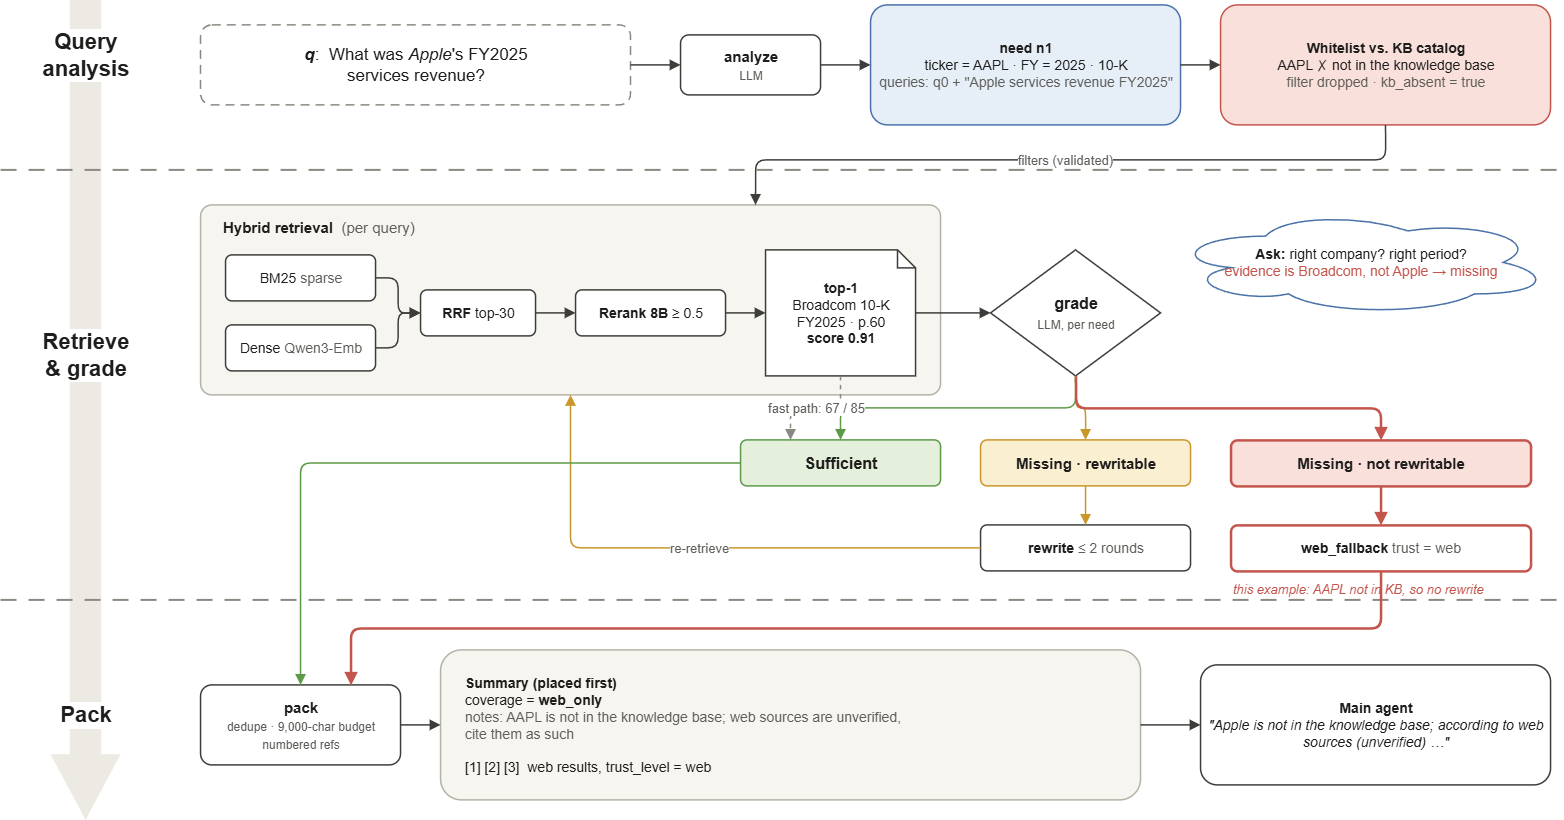

The diagram above was exported from draw.io. Its source (the exported page's mxGraphModel, read from the mxfile embedded in the PNG):
<mxGraphModel dx="1814" dy="968" grid="1" gridSize="10" guides="1" tooltips="1" connect="1" arrows="1" fold="1" page="1" pageScale="1" pageWidth="1600" pageHeight="880" background="#FFFFFF" math="0" shadow="0">
  <root>
    <mxCell id="0" />
    <mxCell id="1" parent="0" />
    <mxCell id="c2" parent="1" style="shape=singleArrow;direction=south;arrowWidth=0.45;arrowSize=0.08;html=1;fillColor=#ECEAE3;strokeColor=none;" value="" vertex="1">
      <mxGeometry height="820" width="70" x="70" y="40" as="geometry" />
    </mxCell>
    <mxCell id="c3" parent="1" style="text;html=1;whiteSpace=wrap;fontSize=22;fontColor=#1F1E1D;fontFamily=Helvetica;fontStyle=1;align=center;verticalAlign=middle;labelBackgroundColor=#FFFFFF;" value="Query&lt;br&gt;analysis" vertex="1">
      <mxGeometry height="70" width="170" x="20" y="60" as="geometry" />
    </mxCell>
    <mxCell id="c4" parent="1" style="text;html=1;whiteSpace=wrap;fontSize=22;fontColor=#1F1E1D;fontFamily=Helvetica;fontStyle=1;align=center;verticalAlign=middle;labelBackgroundColor=#FFFFFF;" value="Retrieve&lt;br&gt;&amp;amp; grade" vertex="1">
      <mxGeometry height="70" width="170" x="20" y="360" as="geometry" />
    </mxCell>
    <mxCell id="c5" parent="1" style="text;html=1;whiteSpace=wrap;fontSize=22;fontColor=#1F1E1D;fontFamily=Helvetica;fontStyle=1;align=center;verticalAlign=middle;labelBackgroundColor=#FFFFFF;" value="Pack" vertex="1">
      <mxGeometry height="70" width="170" x="20" y="720" as="geometry" />
    </mxCell>
    <mxCell id="c6" edge="1" parent="1" style="endArrow=none;html=1;dashed=1;dashPattern=8 6;strokeColor=#8A8880;strokeWidth=2;">
      <mxGeometry relative="1" as="geometry">
        <mxPoint x="20" y="210" as="sourcePoint" />
        <mxPoint x="1580" y="210" as="targetPoint" />
      </mxGeometry>
    </mxCell>
    <mxCell id="c7" edge="1" parent="1" style="endArrow=none;html=1;dashed=1;dashPattern=8 6;strokeColor=#8A8880;strokeWidth=2;">
      <mxGeometry relative="1" as="geometry">
        <mxPoint x="20" y="640" as="sourcePoint" />
        <mxPoint x="1580" y="640" as="targetPoint" />
      </mxGeometry>
    </mxCell>
    <mxCell id="c8" parent="1" style="rounded=1;whiteSpace=wrap;html=1;arcSize=14;fillColor=#FFFFFF;strokeColor=#3D3D3A;strokeWidth=1.5;fontSize=17;align=center;spacing=8;fontFamily=Helvetica;fontColor=#1F1E1D;dashed=1;dashPattern=6 4;strokeColor=#8A8880;" value="&lt;b&gt;&lt;i&gt;q&lt;/i&gt;&lt;/b&gt;:&amp;nbsp; What was &lt;i&gt;Apple&lt;/i&gt;'s FY2025&lt;br&gt;services revenue?" vertex="1">
      <mxGeometry height="80" width="430" x="220" y="65" as="geometry" />
    </mxCell>
    <mxCell id="c9" parent="1" style="rounded=1;whiteSpace=wrap;html=1;arcSize=14;fillColor=#FFFFFF;strokeColor=#3D3D3A;strokeWidth=1.5;fontSize=15;align=center;spacing=8;fontFamily=Helvetica;fontColor=#1F1E1D;" value="&lt;b&gt;analyze&lt;/b&gt;&lt;br&gt;&lt;font style='font-size:12px' color='#5E5D59'&gt;LLM&lt;/font&gt;" vertex="1">
      <mxGeometry height="60" width="140" x="700" y="75" as="geometry" />
    </mxCell>
    <mxCell id="c10" parent="1" style="rounded=1;whiteSpace=wrap;html=1;arcSize=14;fillColor=#E6EEF8;strokeColor=#4A72A8;strokeWidth=1.5;fontSize=14;align=center;spacing=8;fontFamily=Helvetica;fontColor=#1F1E1D;" value="&lt;b&gt;need n1&lt;/b&gt;&lt;br&gt;ticker = AAPL · FY = 2025 · 10-K&lt;br&gt;&lt;font color='#5E5D59'&gt;queries: q0 + &amp;quot;Apple services revenue FY2025&amp;quot;&lt;/font&gt;" vertex="1">
      <mxGeometry height="120" width="310" x="890" y="45" as="geometry" />
    </mxCell>
    <mxCell id="c11" parent="1" style="rounded=1;whiteSpace=wrap;html=1;arcSize=14;fillColor=#F9E0DA;strokeColor=#C4554D;strokeWidth=1.5;fontSize=14;align=center;spacing=8;fontFamily=Helvetica;fontColor=#1F1E1D;" value="&lt;b&gt;Whitelist vs. KB catalog&lt;/b&gt;&lt;br&gt;AAPL ✗ not in the knowledge base&lt;br&gt;&lt;font color='#5E5D59'&gt;filter dropped · kb_absent = true&lt;/font&gt;" vertex="1">
      <mxGeometry height="120" width="330" x="1240" y="45" as="geometry" />
    </mxCell>
    <mxCell id="c12" edge="1" parent="1" source="c8" style="edgeStyle=orthogonalEdgeStyle;rounded=1;html=1;endArrow=block;endFill=1;endSize=7;strokeColor=#3D3D3A;strokeWidth=1.5;fontSize=13;fontColor=#5E5D59;fontFamily=Helvetica;labelBackgroundColor=#FFFFFF;" target="c9" value="">
      <mxGeometry relative="1" as="geometry" />
    </mxCell>
    <mxCell id="c13" edge="1" parent="1" source="c9" style="edgeStyle=orthogonalEdgeStyle;rounded=1;html=1;endArrow=block;endFill=1;endSize=7;strokeColor=#3D3D3A;strokeWidth=1.5;fontSize=13;fontColor=#5E5D59;fontFamily=Helvetica;labelBackgroundColor=#FFFFFF;" target="c10" value="">
      <mxGeometry relative="1" as="geometry" />
    </mxCell>
    <mxCell id="c14" edge="1" parent="1" source="c10" style="edgeStyle=orthogonalEdgeStyle;rounded=1;html=1;endArrow=block;endFill=1;endSize=7;strokeColor=#3D3D3A;strokeWidth=1.5;fontSize=13;fontColor=#5E5D59;fontFamily=Helvetica;labelBackgroundColor=#FFFFFF;" target="c11" value="">
      <mxGeometry relative="1" as="geometry" />
    </mxCell>
    <mxCell id="c15" parent="1" style="rounded=1;whiteSpace=wrap;html=1;arcSize=14;fillColor=#F7F5EF;strokeColor=#B4B2A7;strokeWidth=1.5;fontSize=14;align=center;spacing=8;fontFamily=Helvetica;fontColor=#1F1E1D;arcSize=6;" value="" vertex="1">
      <mxGeometry height="190" width="740" x="220" y="245" as="geometry" />
    </mxCell>
    <mxCell id="c16" parent="1" style="text;html=1;whiteSpace=wrap;fontSize=15;fontColor=#1F1E1D;fontFamily=Helvetica;" value="&lt;b&gt;Hybrid retrieval&lt;/b&gt;&amp;nbsp; &lt;font color='#5E5D59'&gt;(per query)&lt;/font&gt;" vertex="1">
      <mxGeometry height="28" width="400" x="240" y="252" as="geometry" />
    </mxCell>
    <mxCell id="c17" parent="1" style="rounded=1;whiteSpace=wrap;html=1;arcSize=14;fillColor=#FFFFFF;strokeColor=#3D3D3A;strokeWidth=1.5;fontSize=14;align=center;spacing=8;fontFamily=Helvetica;fontColor=#1F1E1D;" value="BM25 &lt;font color='#5E5D59'&gt;sparse&lt;/font&gt;" vertex="1">
      <mxGeometry height="46" width="150" x="245" y="295" as="geometry" />
    </mxCell>
    <mxCell id="c18" parent="1" style="rounded=1;whiteSpace=wrap;html=1;arcSize=14;fillColor=#FFFFFF;strokeColor=#3D3D3A;strokeWidth=1.5;fontSize=14;align=center;spacing=8;fontFamily=Helvetica;fontColor=#1F1E1D;" value="Dense &lt;font color='#5E5D59'&gt;Qwen3-Emb&lt;/font&gt;" vertex="1">
      <mxGeometry height="46" width="150" x="245" y="365" as="geometry" />
    </mxCell>
    <mxCell id="c19" parent="1" style="rounded=1;whiteSpace=wrap;html=1;arcSize=14;fillColor=#FFFFFF;strokeColor=#3D3D3A;strokeWidth=1.5;fontSize=14;align=center;spacing=8;fontFamily=Helvetica;fontColor=#1F1E1D;" value="&lt;b&gt;RRF&lt;/b&gt; top-30" vertex="1">
      <mxGeometry height="46" width="115" x="440" y="330" as="geometry" />
    </mxCell>
    <mxCell id="c20" parent="1" style="rounded=1;whiteSpace=wrap;html=1;arcSize=14;fillColor=#FFFFFF;strokeColor=#3D3D3A;strokeWidth=1.5;fontSize=14;align=center;spacing=8;fontFamily=Helvetica;fontColor=#1F1E1D;" value="&lt;b&gt;Rerank 8B&lt;/b&gt; ≥ 0.5" vertex="1">
      <mxGeometry height="46" width="150" x="595" y="330" as="geometry" />
    </mxCell>
    <mxCell id="c21" parent="1" style="shape=note;whiteSpace=wrap;html=1;size=18;fillColor=#FFFFFF;strokeColor=#3D3D3A;strokeWidth=1.5;fontSize=14;fontFamily=Helvetica;fontColor=#1F1E1D;" value="&lt;b&gt;top-1&lt;/b&gt;&lt;br&gt;Broadcom 10-K&lt;br&gt;FY2025 · p.60&lt;br&gt;&lt;b&gt;score 0.91&lt;/b&gt;" vertex="1">
      <mxGeometry height="126" width="150" x="785" y="290" as="geometry" />
    </mxCell>
    <mxCell id="c22" edge="1" parent="1" source="c17" style="edgeStyle=orthogonalEdgeStyle;rounded=1;html=1;endArrow=block;endFill=1;endSize=7;strokeColor=#3D3D3A;strokeWidth=1.5;fontSize=13;fontColor=#5E5D59;fontFamily=Helvetica;labelBackgroundColor=#FFFFFF;" target="c19" value="">
      <mxGeometry relative="1" as="geometry" />
    </mxCell>
    <mxCell id="c23" edge="1" parent="1" source="c18" style="edgeStyle=orthogonalEdgeStyle;rounded=1;html=1;endArrow=block;endFill=1;endSize=7;strokeColor=#3D3D3A;strokeWidth=1.5;fontSize=13;fontColor=#5E5D59;fontFamily=Helvetica;labelBackgroundColor=#FFFFFF;" target="c19" value="">
      <mxGeometry relative="1" as="geometry" />
    </mxCell>
    <mxCell id="c24" edge="1" parent="1" source="c19" style="edgeStyle=orthogonalEdgeStyle;rounded=1;html=1;endArrow=block;endFill=1;endSize=7;strokeColor=#3D3D3A;strokeWidth=1.5;fontSize=13;fontColor=#5E5D59;fontFamily=Helvetica;labelBackgroundColor=#FFFFFF;" target="c20" value="">
      <mxGeometry relative="1" as="geometry" />
    </mxCell>
    <mxCell id="c25" edge="1" parent="1" source="c20" style="edgeStyle=orthogonalEdgeStyle;rounded=1;html=1;endArrow=block;endFill=1;endSize=7;strokeColor=#3D3D3A;strokeWidth=1.5;fontSize=13;fontColor=#5E5D59;fontFamily=Helvetica;labelBackgroundColor=#FFFFFF;" target="c21" value="">
      <mxGeometry relative="1" as="geometry" />
    </mxCell>
    <mxCell id="c26" edge="1" parent="1" source="c11" style="edgeStyle=orthogonalEdgeStyle;rounded=1;html=1;endArrow=block;endFill=1;endSize=7;strokeColor=#3D3D3A;strokeWidth=1.5;fontSize=13;fontColor=#5E5D59;fontFamily=Helvetica;labelBackgroundColor=#FFFFFF;exitX=0.5;exitY=1;entryX=0.75;entryY=0;" target="c15" value="filters (validated)">
      <mxGeometry relative="1" as="geometry">
        <Array as="points">
          <mxPoint x="1405" y="200" />
          <mxPoint x="775" y="200" />
        </Array>
      </mxGeometry>
    </mxCell>
    <mxCell id="c27" parent="1" style="rhombus;whiteSpace=wrap;html=1;fillColor=#FFFFFF;strokeColor=#3D3D3A;strokeWidth=1.5;fontSize=16;fontFamily=Helvetica;fontColor=#1F1E1D;" value="&lt;b&gt;grade&lt;/b&gt;&lt;br&gt;&lt;font style='font-size:12px' color='#5E5D59'&gt;LLM, per need&lt;/font&gt;" vertex="1">
      <mxGeometry height="126" width="170" x="1010" y="290" as="geometry" />
    </mxCell>
    <mxCell id="c28" parent="1" style="ellipse;shape=cloud;whiteSpace=wrap;html=1;fillColor=#FFFFFF;strokeColor=#4A72A8;strokeWidth=1.5;fontSize=14;fontFamily=Helvetica;fontColor=#1F1E1D;" value="&lt;b&gt;Ask:&lt;/b&gt; right company? right period?&lt;br&gt;&lt;font color='#C4554D'&gt;evidence is Broadcom, not Apple → missing&lt;/font&gt;" vertex="1">
      <mxGeometry height="105" width="380" x="1190" y="250" as="geometry" />
    </mxCell>
    <mxCell id="c29" edge="1" parent="1" source="c21" style="edgeStyle=orthogonalEdgeStyle;rounded=1;html=1;endArrow=block;endFill=1;endSize=7;strokeColor=#3D3D3A;strokeWidth=1.5;fontSize=13;fontColor=#5E5D59;fontFamily=Helvetica;labelBackgroundColor=#FFFFFF;" target="c27" value="">
      <mxGeometry relative="1" as="geometry" />
    </mxCell>
    <mxCell id="c30" parent="1" style="rounded=1;whiteSpace=wrap;html=1;arcSize=14;fillColor=#E4F0DC;strokeColor=#5C9A47;strokeWidth=1.5;fontSize=16;align=center;spacing=8;fontFamily=Helvetica;fontColor=#1F1E1D;" value="&lt;b&gt;Sufficient&lt;/b&gt;" vertex="1">
      <mxGeometry height="46" width="200" x="760" y="480" as="geometry" />
    </mxCell>
    <mxCell id="c31" parent="1" style="rounded=1;whiteSpace=wrap;html=1;arcSize=14;fillColor=#FBEFD2;strokeColor=#C9962A;strokeWidth=1.5;fontSize=15;align=center;spacing=8;fontFamily=Helvetica;fontColor=#1F1E1D;" value="&lt;b&gt;Missing · rewritable&lt;/b&gt;" vertex="1">
      <mxGeometry height="46" width="210" x="1000" y="480" as="geometry" />
    </mxCell>
    <mxCell id="c32" parent="1" style="rounded=1;whiteSpace=wrap;html=1;arcSize=14;fillColor=#F9E0DA;strokeColor=#C4554D;strokeWidth=1.5;fontSize=15;align=center;spacing=8;fontFamily=Helvetica;fontColor=#1F1E1D;strokeWidth=2.5;" value="&lt;b&gt;Missing · not rewritable&lt;/b&gt;" vertex="1">
      <mxGeometry height="46" width="300" x="1250" y="480" as="geometry" />
    </mxCell>
    <mxCell id="c33" edge="1" parent="1" source="c27" style="edgeStyle=orthogonalEdgeStyle;rounded=1;html=1;endArrow=block;endFill=1;endSize=7;strokeColor=#5C9A47;strokeWidth=1.5;fontSize=13;fontColor=#5E5D59;fontFamily=Helvetica;labelBackgroundColor=#FFFFFF;exitX=0.5;exitY=1;entryX=0.5;entryY=0;" target="c30" value="">
      <mxGeometry relative="1" as="geometry" />
    </mxCell>
    <mxCell id="c34" edge="1" parent="1" source="c27" style="edgeStyle=orthogonalEdgeStyle;rounded=1;html=1;endArrow=block;endFill=1;endSize=7;strokeColor=#C9962A;strokeWidth=1.5;fontSize=13;fontColor=#5E5D59;fontFamily=Helvetica;labelBackgroundColor=#FFFFFF;exitX=0.5;exitY=1;entryX=0.5;entryY=0;" target="c31" value="">
      <mxGeometry relative="1" as="geometry" />
    </mxCell>
    <mxCell id="c35" edge="1" parent="1" source="c27" style="edgeStyle=orthogonalEdgeStyle;rounded=1;html=1;endArrow=block;endFill=1;endSize=7;strokeColor=#C4554D;strokeWidth=2.5;fontSize=13;fontColor=#5E5D59;fontFamily=Helvetica;labelBackgroundColor=#FFFFFF;exitX=0.5;exitY=1;entryX=0.5;entryY=0;" target="c32" value="">
      <mxGeometry relative="1" as="geometry" />
    </mxCell>
    <mxCell id="c36" edge="1" parent="1" source="c21" style="edgeStyle=orthogonalEdgeStyle;rounded=1;html=1;endArrow=block;endFill=1;endSize=7;strokeColor=#8A8880;strokeWidth=1.5;fontSize=13;fontColor=#5E5D59;fontFamily=Helvetica;labelBackgroundColor=#FFFFFF;dashed=1;exitX=0.5;exitY=1;entryX=0.25;entryY=0;" target="c30" value="fast path: 67 / 85">
      <mxGeometry relative="1" as="geometry" />
    </mxCell>
    <mxCell id="c37" parent="1" style="rounded=1;whiteSpace=wrap;html=1;arcSize=14;fillColor=#FFFFFF;strokeColor=#3D3D3A;strokeWidth=1.5;fontSize=14;align=center;spacing=8;fontFamily=Helvetica;fontColor=#1F1E1D;" value="&lt;b&gt;rewrite&lt;/b&gt; &lt;font color='#5E5D59'&gt;≤ 2 rounds&lt;/font&gt;" vertex="1">
      <mxGeometry height="46" width="210" x="1000" y="565" as="geometry" />
    </mxCell>
    <mxCell id="c38" parent="1" style="rounded=1;whiteSpace=wrap;html=1;arcSize=14;fillColor=#FFFFFF;strokeColor=#3D3D3A;strokeWidth=1.5;fontSize=14;align=center;spacing=8;fontFamily=Helvetica;fontColor=#1F1E1D;strokeColor=#C4554D;strokeWidth=2.5;" value="&lt;b&gt;web_fallback&lt;/b&gt; &lt;font color='#5E5D59'&gt;trust = web&lt;/font&gt;" vertex="1">
      <mxGeometry height="46" width="300" x="1250" y="565" as="geometry" />
    </mxCell>
    <mxCell id="c39" edge="1" parent="1" source="c31" style="edgeStyle=orthogonalEdgeStyle;rounded=1;html=1;endArrow=block;endFill=1;endSize=7;strokeColor=#C9962A;strokeWidth=1.5;fontSize=13;fontColor=#5E5D59;fontFamily=Helvetica;labelBackgroundColor=#FFFFFF;" target="c37" value="">
      <mxGeometry relative="1" as="geometry" />
    </mxCell>
    <mxCell id="c40" edge="1" parent="1" source="c37" style="edgeStyle=orthogonalEdgeStyle;rounded=1;html=1;endArrow=block;endFill=1;endSize=7;strokeColor=#C9962A;strokeWidth=1.5;fontSize=13;fontColor=#5E5D59;fontFamily=Helvetica;labelBackgroundColor=#FFFFFF;exitX=0;exitY=0.5;entryX=0.5;entryY=1;" target="c15" value="re-retrieve">
      <mxGeometry relative="1" as="geometry" />
    </mxCell>
    <mxCell id="c41" edge="1" parent="1" source="c32" style="edgeStyle=orthogonalEdgeStyle;rounded=1;html=1;endArrow=block;endFill=1;endSize=7;strokeColor=#C4554D;strokeWidth=2.5;fontSize=13;fontColor=#5E5D59;fontFamily=Helvetica;labelBackgroundColor=#FFFFFF;" target="c38" value="">
      <mxGeometry relative="1" as="geometry" />
    </mxCell>
    <mxCell id="c42" parent="1" style="text;html=1;whiteSpace=wrap;fontSize=13;fontColor=#C4554D;fontFamily=Helvetica;" value="&lt;i&gt;this example: AAPL not in KB, so no rewrite&lt;/i&gt;" vertex="1">
      <mxGeometry height="24" width="320" x="1250" y="615" as="geometry" />
    </mxCell>
    <mxCell id="c43" parent="1" style="rounded=1;whiteSpace=wrap;html=1;arcSize=14;fillColor=#FFFFFF;strokeColor=#3D3D3A;strokeWidth=1.5;fontSize=15;align=center;spacing=8;fontFamily=Helvetica;fontColor=#1F1E1D;" value="&lt;b&gt;pack&lt;/b&gt;&lt;br&gt;&lt;font style='font-size:12px' color='#5E5D59'&gt;dedupe · 9,000-char budget&lt;br&gt;numbered refs&lt;/font&gt;" vertex="1">
      <mxGeometry height="80" width="200" x="220" y="725" as="geometry" />
    </mxCell>
    <mxCell id="c44" parent="1" style="rounded=1;whiteSpace=wrap;html=1;arcSize=14;fillColor=#F7F5EF;strokeColor=#B4B2A7;strokeWidth=1.5;fontSize=14;align=center;spacing=8;fontFamily=Helvetica;fontColor=#1F1E1D;align=left;spacingLeft=16;" value="&lt;b&gt;Summary (placed first)&lt;/b&gt;&lt;br&gt;coverage = &lt;b&gt;web_only&lt;/b&gt;&lt;br&gt;&lt;font color='#5E5D59'&gt;notes: AAPL is not in the knowledge base; web sources are unverified,&lt;br&gt;cite them as such&lt;/font&gt;&lt;br&gt;&lt;br&gt;[1] [2] [3]&amp;nbsp; web results, trust_level = web" vertex="1">
      <mxGeometry height="150" width="700" x="460" y="690" as="geometry" />
    </mxCell>
    <mxCell id="c45" parent="1" style="rounded=1;whiteSpace=wrap;html=1;arcSize=14;fillColor=#FFFFFF;strokeColor=#3D3D3A;strokeWidth=1.5;fontSize=14;align=center;spacing=8;fontFamily=Helvetica;fontColor=#1F1E1D;" value="&lt;b&gt;Main agent&lt;/b&gt;&lt;br&gt;&lt;i&gt;&amp;quot;Apple is not in the knowledge base; according to web sources (unverified) …&amp;quot;&lt;/i&gt;" vertex="1">
      <mxGeometry height="120" width="350" x="1220" y="705" as="geometry" />
    </mxCell>
    <mxCell id="c46" edge="1" parent="1" source="c30" style="edgeStyle=orthogonalEdgeStyle;rounded=1;html=1;endArrow=block;endFill=1;endSize=7;strokeColor=#5C9A47;strokeWidth=1.5;fontSize=13;fontColor=#5E5D59;fontFamily=Helvetica;labelBackgroundColor=#FFFFFF;exitX=0;exitY=0.5;entryX=0.5;entryY=0;" target="c43" value="">
      <mxGeometry relative="1" as="geometry" />
    </mxCell>
    <mxCell id="c47" edge="1" parent="1" source="c38" style="edgeStyle=orthogonalEdgeStyle;rounded=1;html=1;endArrow=block;endFill=1;endSize=7;strokeColor=#C4554D;strokeWidth=2.5;fontSize=13;fontColor=#5E5D59;fontFamily=Helvetica;labelBackgroundColor=#FFFFFF;exitX=0.5;exitY=1;entryX=0.75;entryY=0;" target="c43" value="">
      <mxGeometry relative="1" as="geometry" />
    </mxCell>
    <mxCell id="c48" edge="1" parent="1" source="c43" style="edgeStyle=orthogonalEdgeStyle;rounded=1;html=1;endArrow=block;endFill=1;endSize=7;strokeColor=#3D3D3A;strokeWidth=1.5;fontSize=13;fontColor=#5E5D59;fontFamily=Helvetica;labelBackgroundColor=#FFFFFF;" target="c44" value="">
      <mxGeometry relative="1" as="geometry" />
    </mxCell>
    <mxCell id="c49" edge="1" parent="1" source="c44" style="edgeStyle=orthogonalEdgeStyle;rounded=1;html=1;endArrow=block;endFill=1;endSize=7;strokeColor=#3D3D3A;strokeWidth=1.5;fontSize=13;fontColor=#5E5D59;fontFamily=Helvetica;labelBackgroundColor=#FFFFFF;" target="c45" value="">
      <mxGeometry relative="1" as="geometry" />
    </mxCell>
  </root>
</mxGraphModel>